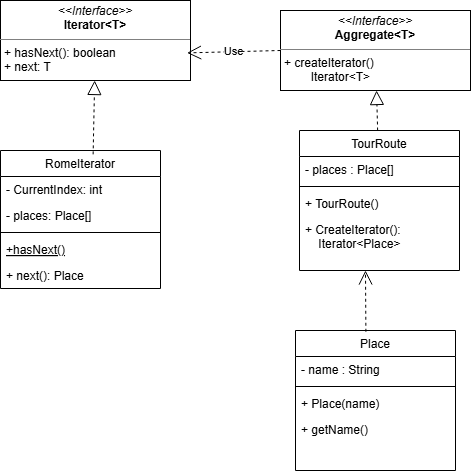

The diagram above was exported from draw.io. Its source (the exported page's mxGraphModel, read from the mxfile embedded in the PNG):
<mxGraphModel dx="1281" dy="1731" grid="1" gridSize="10" guides="1" tooltips="1" connect="1" arrows="1" fold="1" page="1" pageScale="1" pageWidth="827" pageHeight="1169" math="0" shadow="0">
  <root>
    <mxCell id="WIyWlLk6GJQsqaUBKTNV-0" />
    <mxCell id="WIyWlLk6GJQsqaUBKTNV-1" parent="WIyWlLk6GJQsqaUBKTNV-0" />
    <mxCell id="zkfFHV4jXpPFQw0GAbJ--6" parent="WIyWlLk6GJQsqaUBKTNV-1" style="swimlane;fontStyle=0;align=center;verticalAlign=top;childLayout=stackLayout;horizontal=1;startSize=26;horizontalStack=0;resizeParent=1;resizeLast=0;collapsible=1;marginBottom=0;rounded=0;shadow=0;strokeWidth=1;" value="RomeIterator" vertex="1">
      <mxGeometry height="138" width="160" x="145" y="130" as="geometry">
        <mxRectangle height="26" width="160" x="130" y="380" as="alternateBounds" />
      </mxGeometry>
    </mxCell>
    <mxCell id="zkfFHV4jXpPFQw0GAbJ--7" parent="zkfFHV4jXpPFQw0GAbJ--6" style="text;align=left;verticalAlign=top;spacingLeft=4;spacingRight=4;overflow=hidden;rotatable=0;points=[[0,0.5],[1,0.5]];portConstraint=eastwest;" value="- CurrentIndex: int" vertex="1">
      <mxGeometry height="26" width="160" y="26" as="geometry" />
    </mxCell>
    <mxCell id="zkfFHV4jXpPFQw0GAbJ--8" parent="zkfFHV4jXpPFQw0GAbJ--6" style="text;align=left;verticalAlign=top;spacingLeft=4;spacingRight=4;overflow=hidden;rotatable=0;points=[[0,0.5],[1,0.5]];portConstraint=eastwest;rounded=0;shadow=0;html=0;" value="- places: Place[]" vertex="1">
      <mxGeometry height="26" width="160" y="52" as="geometry" />
    </mxCell>
    <mxCell id="zkfFHV4jXpPFQw0GAbJ--9" parent="zkfFHV4jXpPFQw0GAbJ--6" style="line;html=1;strokeWidth=1;align=left;verticalAlign=middle;spacingTop=-1;spacingLeft=3;spacingRight=3;rotatable=0;labelPosition=right;points=[];portConstraint=eastwest;" value="" vertex="1">
      <mxGeometry height="8" width="160" y="78" as="geometry" />
    </mxCell>
    <mxCell id="zkfFHV4jXpPFQw0GAbJ--10" parent="zkfFHV4jXpPFQw0GAbJ--6" style="text;align=left;verticalAlign=top;spacingLeft=4;spacingRight=4;overflow=hidden;rotatable=0;points=[[0,0.5],[1,0.5]];portConstraint=eastwest;fontStyle=4" value="+hasNext()" vertex="1">
      <mxGeometry height="26" width="160" y="86" as="geometry" />
    </mxCell>
    <mxCell id="zkfFHV4jXpPFQw0GAbJ--11" parent="zkfFHV4jXpPFQw0GAbJ--6" style="text;align=left;verticalAlign=top;spacingLeft=4;spacingRight=4;overflow=hidden;rotatable=0;points=[[0,0.5],[1,0.5]];portConstraint=eastwest;" value="+ next(): Place" vertex="1">
      <mxGeometry height="26" width="160" y="112" as="geometry" />
    </mxCell>
    <mxCell id="zkfFHV4jXpPFQw0GAbJ--17" parent="WIyWlLk6GJQsqaUBKTNV-1" style="swimlane;fontStyle=0;align=center;verticalAlign=top;childLayout=stackLayout;horizontal=1;startSize=26;horizontalStack=0;resizeParent=1;resizeLast=0;collapsible=1;marginBottom=0;rounded=0;shadow=0;strokeWidth=1;" value="TourRoute" vertex="1">
      <mxGeometry height="140" width="160" x="444" y="110" as="geometry">
        <mxRectangle height="26" width="160" x="550" y="140" as="alternateBounds" />
      </mxGeometry>
    </mxCell>
    <mxCell id="zkfFHV4jXpPFQw0GAbJ--18" parent="zkfFHV4jXpPFQw0GAbJ--17" style="text;align=left;verticalAlign=top;spacingLeft=4;spacingRight=4;overflow=hidden;rotatable=0;points=[[0,0.5],[1,0.5]];portConstraint=eastwest;" value="- places : Place[] " vertex="1">
      <mxGeometry height="26" width="160" y="26" as="geometry" />
    </mxCell>
    <mxCell id="zkfFHV4jXpPFQw0GAbJ--23" parent="zkfFHV4jXpPFQw0GAbJ--17" style="line;html=1;strokeWidth=1;align=left;verticalAlign=middle;spacingTop=-1;spacingLeft=3;spacingRight=3;rotatable=0;labelPosition=right;points=[];portConstraint=eastwest;" value="" vertex="1">
      <mxGeometry height="8" width="160" y="52" as="geometry" />
    </mxCell>
    <mxCell id="zkfFHV4jXpPFQw0GAbJ--24" parent="zkfFHV4jXpPFQw0GAbJ--17" style="text;align=left;verticalAlign=top;spacingLeft=4;spacingRight=4;overflow=hidden;rotatable=0;points=[[0,0.5],[1,0.5]];portConstraint=eastwest;" value="+ TourRoute()" vertex="1">
      <mxGeometry height="26" width="160" y="60" as="geometry" />
    </mxCell>
    <mxCell id="zkfFHV4jXpPFQw0GAbJ--25" parent="zkfFHV4jXpPFQw0GAbJ--17" style="text;align=left;verticalAlign=top;spacingLeft=4;spacingRight=4;overflow=hidden;rotatable=0;points=[[0,0.5],[1,0.5]];portConstraint=eastwest;" value="+ CreateIterator():&#10;    Iterator&lt;Place&gt;&#10;" vertex="1">
      <mxGeometry height="44" width="160" y="86" as="geometry" />
    </mxCell>
    <mxCell id="I7bcJeqUzxI6wpjxvO-6-0" edge="1" parent="WIyWlLk6GJQsqaUBKTNV-1" source="zkfFHV4jXpPFQw0GAbJ--6" style="endArrow=block;dashed=1;endFill=0;endSize=12;html=1;rounded=0;exitX=0.579;exitY=0.028;exitDx=0;exitDy=0;exitPerimeter=0;" target="I7bcJeqUzxI6wpjxvO-6-13" value="">
      <mxGeometry relative="1" width="160" as="geometry">
        <mxPoint x="330" y="290" as="sourcePoint" />
        <mxPoint x="251.15277920476728" y="90" as="targetPoint" />
      </mxGeometry>
    </mxCell>
    <mxCell id="I7bcJeqUzxI6wpjxvO-6-13" parent="WIyWlLk6GJQsqaUBKTNV-1" style="verticalAlign=top;align=left;overflow=fill;html=1;whiteSpace=wrap;" value="&lt;p style=&quot;margin:0px;margin-top:4px;text-align:center;&quot;&gt;&lt;i&gt;&amp;lt;&amp;lt;Interface&amp;gt;&amp;gt;&lt;/i&gt;&lt;br&gt;&lt;b&gt;Iterator&amp;lt;T&amp;gt;&lt;/b&gt;&lt;/p&gt;&lt;hr size=&quot;1&quot; style=&quot;border-style:solid;&quot;&gt;&lt;p style=&quot;margin:0px;margin-left:4px;&quot;&gt;+ hasNext(): boolean&lt;br&gt;+ next: T&lt;/p&gt;" vertex="1">
      <mxGeometry height="80" width="190" x="145" y="-20" as="geometry" />
    </mxCell>
    <mxCell id="I7bcJeqUzxI6wpjxvO-6-15" parent="WIyWlLk6GJQsqaUBKTNV-1" style="verticalAlign=top;align=left;overflow=fill;html=1;whiteSpace=wrap;" value="&lt;p style=&quot;margin:0px;margin-top:4px;text-align:center;&quot;&gt;&lt;i&gt;&amp;lt;&amp;lt;Interface&amp;gt;&amp;gt;&lt;/i&gt;&lt;br&gt;&lt;b&gt;Aggregate&amp;lt;T&amp;gt;&lt;/b&gt;&lt;/p&gt;&lt;hr size=&quot;1&quot; style=&quot;border-style:solid;&quot;&gt;&lt;p style=&quot;margin:0px;margin-left:4px;&quot;&gt;+ createIterator()&lt;br&gt;&lt;span style=&quot;white-space: pre;&quot;&gt;&#09;&lt;/span&gt;Iterator&amp;lt;T&amp;gt;&lt;/p&gt;" vertex="1">
      <mxGeometry height="80" width="190" x="425" y="-10" as="geometry" />
    </mxCell>
    <mxCell id="I7bcJeqUzxI6wpjxvO-6-16" edge="1" parent="WIyWlLk6GJQsqaUBKTNV-1" source="zkfFHV4jXpPFQw0GAbJ--17" style="endArrow=block;dashed=1;endFill=0;endSize=12;html=1;rounded=0;" target="I7bcJeqUzxI6wpjxvO-6-15" value="">
      <mxGeometry relative="1" width="160" as="geometry">
        <mxPoint x="362" y="144" as="sourcePoint" />
        <mxPoint x="360" y="100" as="targetPoint" />
      </mxGeometry>
    </mxCell>
    <mxCell id="I7bcJeqUzxI6wpjxvO-6-19" parent="WIyWlLk6GJQsqaUBKTNV-1" style="swimlane;fontStyle=0;align=center;verticalAlign=top;childLayout=stackLayout;horizontal=1;startSize=26;horizontalStack=0;resizeParent=1;resizeLast=0;collapsible=1;marginBottom=0;rounded=0;shadow=0;strokeWidth=1;" value="Place" vertex="1">
      <mxGeometry height="140" width="160" x="440" y="310" as="geometry">
        <mxRectangle height="26" width="160" x="550" y="140" as="alternateBounds" />
      </mxGeometry>
    </mxCell>
    <mxCell id="I7bcJeqUzxI6wpjxvO-6-20" parent="I7bcJeqUzxI6wpjxvO-6-19" style="text;align=left;verticalAlign=top;spacingLeft=4;spacingRight=4;overflow=hidden;rotatable=0;points=[[0,0.5],[1,0.5]];portConstraint=eastwest;" value="- name : String " vertex="1">
      <mxGeometry height="26" width="160" y="26" as="geometry" />
    </mxCell>
    <mxCell id="I7bcJeqUzxI6wpjxvO-6-21" parent="I7bcJeqUzxI6wpjxvO-6-19" style="line;html=1;strokeWidth=1;align=left;verticalAlign=middle;spacingTop=-1;spacingLeft=3;spacingRight=3;rotatable=0;labelPosition=right;points=[];portConstraint=eastwest;" value="" vertex="1">
      <mxGeometry height="8" width="160" y="52" as="geometry" />
    </mxCell>
    <mxCell id="I7bcJeqUzxI6wpjxvO-6-22" parent="I7bcJeqUzxI6wpjxvO-6-19" style="text;align=left;verticalAlign=top;spacingLeft=4;spacingRight=4;overflow=hidden;rotatable=0;points=[[0,0.5],[1,0.5]];portConstraint=eastwest;" value="+ Place(name)" vertex="1">
      <mxGeometry height="26" width="160" y="60" as="geometry" />
    </mxCell>
    <mxCell id="I7bcJeqUzxI6wpjxvO-6-23" parent="I7bcJeqUzxI6wpjxvO-6-19" style="text;align=left;verticalAlign=top;spacingLeft=4;spacingRight=4;overflow=hidden;rotatable=0;points=[[0,0.5],[1,0.5]];portConstraint=eastwest;" value="+ getName()" vertex="1">
      <mxGeometry height="44" width="160" y="86" as="geometry" />
    </mxCell>
    <mxCell id="I7bcJeqUzxI6wpjxvO-6-24" edge="1" parent="WIyWlLk6GJQsqaUBKTNV-1" source="I7bcJeqUzxI6wpjxvO-6-19" style="endArrow=open;endSize=12;dashed=1;html=1;rounded=0;exitX=0.44;exitY=0.009;exitDx=0;exitDy=0;exitPerimeter=0;" value="">
      <mxGeometry relative="1" width="160" as="geometry">
        <mxPoint x="440" y="220" as="sourcePoint" />
        <mxPoint x="510" y="250" as="targetPoint" />
      </mxGeometry>
    </mxCell>
    <mxCell id="I7bcJeqUzxI6wpjxvO-6-25" edge="1" parent="WIyWlLk6GJQsqaUBKTNV-1" source="I7bcJeqUzxI6wpjxvO-6-15" style="endArrow=open;endSize=12;dashed=1;html=1;rounded=0;entryX=0.982;entryY=0.655;entryDx=0;entryDy=0;entryPerimeter=0;exitX=0;exitY=0.5;exitDx=0;exitDy=0;" target="I7bcJeqUzxI6wpjxvO-6-13" value="Use">
      <mxGeometry relative="1" width="160" as="geometry">
        <mxPoint x="270" y="140" as="sourcePoint" />
        <mxPoint x="430" y="140" as="targetPoint" />
      </mxGeometry>
    </mxCell>
  </root>
</mxGraphModel>